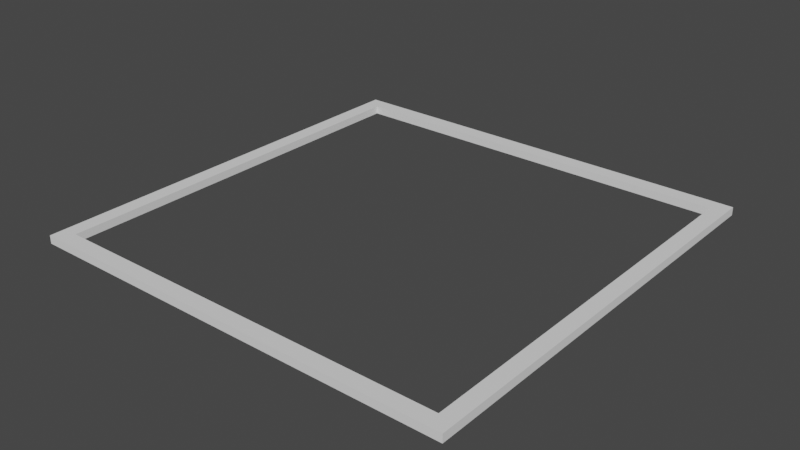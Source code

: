 # Source: solidarityui.blend  (saved by Blender 2.80.75; exported with 4.5.12 LTS)
import bpy
from mathutils import Matrix  # noqa: F401  (used for matrix-valued properties, if any)

bpy.ops.wm.read_factory_settings(use_empty=True)
scene = bpy.context.scene
scene.name = 'Scene'

# ---- world
world_world = bpy.data.worlds.new('World'); scene.world = world_world
world_world.use_nodes = True; world_world.node_tree.nodes.clear()
_N = world_world.node_tree.nodes; _L = world_world.node_tree.links
n0 = _N.new('ShaderNodeOutputWorld'); n0.name = 'World Output'; n0.location = (300, 300)
n1 = _N.new('ShaderNodeBackground'); n1.name = 'Background'; n1.location = (10, 300)
n1.inputs[0].default_value = (0.05088, 0.05088, 0.05088, 1.0)
_L.new(n1.outputs[0], n0.inputs[0])
n0.is_active_output = True
world_world.color = (0.05088, 0.05088, 0.05088)
world_world.use_sun_shadow = False
world_world.sun_shadow_jitter_overblur = 0.0

# ---- meshes
me_selector = bpy.data.meshes.new('Selector')
me_selector.from_pydata([(-0.4694, -0.4694, 0.06991), (0.4694, -0.4694, 0.06991), (-0.4694, 0.4694, 0.06991), (0.4694, 0.4694, 0.06991), (-0.4359, 0.4359, 0.06991), (-0.4359, -0.4359, 0.06991), (0.4359, -0.4359, 0.06991), (0.4359, 0.4359, 0.06991), (-0.4359, 0.4359, 0.08746), (-0.4359, -0.4359, 0.08746), (0.4359, -0.4359, 0.08746), (0.4359, 0.4359, 0.08746), (-0.4694, 0.4694, 0.08746), (-0.4694, -0.4694, 0.08746), (0.4694, -0.4694, 0.08746), (0.4694, 0.4694, 0.08746)], [], [(5, 0, 2, 4), (6, 1, 0, 5), (7, 3, 1, 6), (4, 2, 3, 7), (9, 8, 12, 13), (10, 9, 13, 14), (11, 10, 14, 15), (8, 11, 15, 12), (3, 2, 12, 15), (0, 1, 14, 13), (4, 7, 11, 8), (6, 5, 9, 10), (1, 3, 15, 14), (2, 0, 13, 12), (7, 6, 10, 11), (5, 4, 8, 9)])
_uv = me_selector.uv_layers.new(name='UVMap')
_uv.uv.foreach_set('vector', [0.03562, 0.03562, 0.0, 0.0, 0.0, 1.0, 0.03562, 0.9644, 0.9644, 0.03562, 1.0, 0.0, 0.0, 0.0, 0.03562, 0.03562, 0.9644, 0.9644, 1.0, 1.0, 1.0, 0.0, 0.9644, 0.03562, 0.03562, 0.9644, 0.0, 1.0, 1.0, 1.0, 0.9644, 0.9644, 0.03562, 0.03562, 0.03562, 0.9644, 0.0, 1.0, 0.0, 0.0, 0.9644, 0.03562, 0.03562, 0.03562, 0.0, 0.0, 1.0, 0.0, 0.9644, 0.9644, 0.9644, 0.03562, 1.0, 0.0, 1.0, 1.0, 0.03562, 0.9644, 0.9644, 0.9644, 1.0, 1.0, 0.0, 1.0, 1.0, 1.0, 0.0, 1.0, 0.0, 1.0, 1.0, 1.0, 0.0, 0.0, 1.0, 0.0, 1.0, 0.0, 0.0, 0.0, 0.03562, 0.9644, 0.9644, 0.9644, 0.9644, 0.9644, 0.03562, 0.9644, 0.9644, 0.03562, 0.03562, 0.03562, 0.03562, 0.03562, 0.9644, 0.03562, 1.0, 0.0, 1.0, 1.0, 1.0, 1.0, 1.0, 0.0, 0.0, 1.0, 0.0, 0.0, 0.0, 0.0, 0.0, 1.0, 0.9644, 0.9644, 0.9644, 0.03562, 0.9644, 0.03562, 0.9644, 0.9644, 0.03562, 0.03562, 0.03562, 0.9644, 0.03562, 0.9644, 0.03562, 0.03562])
_ca = me_selector.color_attributes.new('Col', 'BYTE_COLOR', 'CORNER')
_ca.data.foreach_set('color', [0.8469, 1.0, 0.807, 1.0, 0.8469, 1.0, 0.807, 1.0, 0.8469, 1.0, 0.807, 1.0, 0.8469, 1.0, 0.807, 1.0, 0.8469, 1.0, 0.807, 1.0, 0.8469, 1.0, 0.807, 1.0, 0.8469, 1.0, 0.807, 1.0, 0.8469, 1.0, 0.807, 1.0, 0.8469, 1.0, 0.807, 1.0, 0.8469, 1.0, 0.807, 1.0, 0.8469, 1.0, 0.807, 1.0, 0.8469, 1.0, 0.807, 1.0, 0.8469, 1.0, 0.807, 1.0, 0.8469, 1.0, 0.807, 1.0, 0.8469, 1.0, 0.807, 1.0, 0.8469, 1.0, 0.807, 1.0, 0.8469, 1.0, 0.807, 1.0, 0.8469, 1.0, 0.807, 1.0, 0.8469, 1.0, 0.807, 1.0, 0.8469, 1.0, 0.807, 1.0, 0.8469, 1.0, 0.807, 1.0, 0.8469, 1.0, 0.807, 1.0, 0.8469, 1.0, 0.807, 1.0, 0.8469, 1.0, 0.807, 1.0, 0.8469, 1.0, 0.807, 1.0, 0.8469, 1.0, 0.807, 1.0, 0.8469, 1.0, 0.807, 1.0, 0.8469, 1.0, 0.807, 1.0, 0.8469, 1.0, 0.807, 1.0, 0.8469, 1.0, 0.807, 1.0, 0.8469, 1.0, 0.807, 1.0, 0.8469, 1.0, 0.807, 1.0, 0.8469, 1.0, 0.807, 1.0, 0.8469, 1.0, 0.807, 1.0, 0.8469, 1.0, 0.807, 1.0, 0.8469, 1.0, 0.807, 1.0, 0.8469, 1.0, 0.807, 1.0, 0.8469, 1.0, 0.807, 1.0, 0.8469, 1.0, 0.807, 1.0, 0.8469, 1.0, 0.807, 1.0, 0.8469, 1.0, 0.807, 1.0, 0.8469, 1.0, 0.807, 1.0, 0.8469, 1.0, 0.807, 1.0, 0.8469, 1.0, 0.807, 1.0, 0.8469, 1.0, 0.807, 1.0, 0.8469, 1.0, 0.807, 1.0, 0.8469, 1.0, 0.807, 1.0, 0.8469, 1.0, 0.807, 1.0, 0.8469, 1.0, 0.807, 1.0, 0.8469, 1.0, 0.807, 1.0, 0.8469, 1.0, 0.807, 1.0, 0.8469, 1.0, 0.807, 1.0, 0.8469, 1.0, 0.807, 1.0, 0.8469, 1.0, 0.807, 1.0, 0.8469, 1.0, 0.807, 1.0, 0.8469, 1.0, 0.807, 1.0, 0.8469, 1.0, 0.807, 1.0, 0.8469, 1.0, 0.807, 1.0, 0.8469, 1.0, 0.807, 1.0, 0.8469, 1.0, 0.807, 1.0, 0.8469, 1.0, 0.807, 1.0, 0.8469, 1.0, 0.807, 1.0, 0.8469, 1.0, 0.807, 1.0, 0.8469, 1.0, 0.807, 1.0])
me_selector.use_remesh_preserve_volume = False
me_selector.use_remesh_preserve_attributes = False
me_selector.use_mirror_vertex_groups = False
me_selector.update()

# ---- objects
ob_selector = bpy.data.objects.new('Selector', me_selector)

# ---- transforms, parenting, visibility, modifiers, constraints
ob_selector.location = (0.0, 0.0, 0.0)
ob_selector.lineart.crease_threshold = 0.0

# ---- collection membership
scene.collection.objects.link(ob_selector)

# ---- scene / render settings (as saved in the file)
scene.frame_start = 1; scene.frame_end = 250; scene.frame_set(1)
scene.render.engine = 'BLENDER_EEVEE_NEXT'
scene.cycles.use_denoising = False
scene.cycles.samples = 128
scene.cycles.sampling_pattern = 'TABULATED_SOBOL'
scene.cycles.use_adaptive_sampling = False
scene.cycles.use_light_tree = False
scene.view_settings.view_transform = 'Filmic'
bpy.context.view_layer.update()

# ---- added for rendering (the .blend has no active camera and no usable light): camera, sun
cam_auto = bpy.data.cameras.new('AutoCamera')
cam_auto.lens = 50.0
cam_auto.sensor_width = 36.0
cam_auto.clip_end = 1000.0
ob_auto_camera = bpy.data.objects.new('AutoCamera', cam_auto)
scene.collection.objects.link(ob_auto_camera)
ob_auto_camera.location = (1.22841, -1.4741, 1.06142)
ob_auto_camera.rotation_euler = (1.09748, -7.21219e-08, 0.694738)
scene.camera = ob_auto_camera
light_auto_sun = bpy.data.lights.new('AutoSun', 'SUN')
light_auto_sun.energy = 3.0
light_auto_sun.angle = 0.0523599
ob_auto_sun = bpy.data.objects.new('AutoSun', light_auto_sun)
scene.collection.objects.link(ob_auto_sun)
ob_auto_sun.rotation_euler = (0.872665, 0.174533, 0.523599)
bpy.context.view_layer.update()
